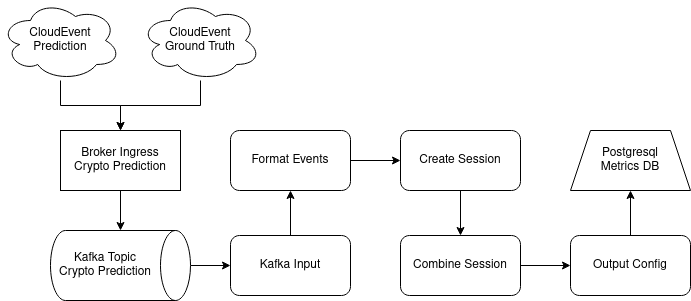

The diagram above was exported from draw.io. Its source (the exported page's mxGraphModel, read from the mxfile embedded in the PNG):
<mxGraphModel dx="2272" dy="1857" grid="1" gridSize="10" guides="1" tooltips="1" connect="1" arrows="1" fold="1" page="1" pageScale="1" pageWidth="850" pageHeight="1100" math="0" shadow="0">
  <root>
    <mxCell id="0" />
    <mxCell id="1" parent="0" />
    <mxCell id="i6w3rV2M0gYlI6_ACwIW-11" value="" style="edgeStyle=orthogonalEdgeStyle;rounded=0;orthogonalLoop=1;jettySize=auto;html=1;" edge="1" parent="1" source="i6w3rV2M0gYlI6_ACwIW-1" target="i6w3rV2M0gYlI6_ACwIW-10">
      <mxGeometry relative="1" as="geometry" />
    </mxCell>
    <mxCell id="i6w3rV2M0gYlI6_ACwIW-1" value="" style="shape=cylinder3;whiteSpace=wrap;html=1;boundedLbl=1;backgroundOutline=1;size=15;rotation=90;" vertex="1" parent="1">
      <mxGeometry x="-755" y="-895" width="70" height="140" as="geometry" />
    </mxCell>
    <mxCell id="i6w3rV2M0gYlI6_ACwIW-2" value="Kafka Topic&lt;br&gt;Crypto Prediction" style="text;html=1;strokeColor=none;fillColor=none;align=center;verticalAlign=middle;whiteSpace=wrap;rounded=0;" vertex="1" parent="1">
      <mxGeometry x="-790" y="-840" width="110" height="30" as="geometry" />
    </mxCell>
    <mxCell id="i6w3rV2M0gYlI6_ACwIW-9" value="" style="edgeStyle=orthogonalEdgeStyle;rounded=0;orthogonalLoop=1;jettySize=auto;html=1;entryX=0;entryY=0.5;entryDx=0;entryDy=0;entryPerimeter=0;" edge="1" parent="1" source="i6w3rV2M0gYlI6_ACwIW-3" target="i6w3rV2M0gYlI6_ACwIW-1">
      <mxGeometry relative="1" as="geometry" />
    </mxCell>
    <mxCell id="i6w3rV2M0gYlI6_ACwIW-3" value="&lt;div&gt;Broker Ingress&lt;/div&gt;&lt;div&gt;Crypto Prediction&lt;br&gt;&lt;/div&gt;" style="rounded=0;whiteSpace=wrap;html=1;" vertex="1" parent="1">
      <mxGeometry x="-780" y="-960" width="120" height="60" as="geometry" />
    </mxCell>
    <mxCell id="i6w3rV2M0gYlI6_ACwIW-7" value="" style="edgeStyle=orthogonalEdgeStyle;rounded=0;orthogonalLoop=1;jettySize=auto;html=1;" edge="1" parent="1" source="i6w3rV2M0gYlI6_ACwIW-4" target="i6w3rV2M0gYlI6_ACwIW-3">
      <mxGeometry relative="1" as="geometry" />
    </mxCell>
    <mxCell id="i6w3rV2M0gYlI6_ACwIW-4" value="&lt;div&gt;CloudEvent&lt;/div&gt;&lt;div&gt;Ground Truth&lt;br&gt;&lt;/div&gt;" style="ellipse;shape=cloud;whiteSpace=wrap;html=1;" vertex="1" parent="1">
      <mxGeometry x="-700" y="-1090" width="120" height="80" as="geometry" />
    </mxCell>
    <mxCell id="i6w3rV2M0gYlI6_ACwIW-6" value="" style="edgeStyle=orthogonalEdgeStyle;rounded=0;orthogonalLoop=1;jettySize=auto;html=1;" edge="1" parent="1" source="i6w3rV2M0gYlI6_ACwIW-5" target="i6w3rV2M0gYlI6_ACwIW-3">
      <mxGeometry relative="1" as="geometry" />
    </mxCell>
    <mxCell id="i6w3rV2M0gYlI6_ACwIW-5" value="CloudEvent&lt;br&gt;Prediction" style="ellipse;shape=cloud;whiteSpace=wrap;html=1;" vertex="1" parent="1">
      <mxGeometry x="-840" y="-1090" width="120" height="80" as="geometry" />
    </mxCell>
    <mxCell id="i6w3rV2M0gYlI6_ACwIW-13" value="" style="edgeStyle=orthogonalEdgeStyle;rounded=0;orthogonalLoop=1;jettySize=auto;html=1;" edge="1" parent="1" source="i6w3rV2M0gYlI6_ACwIW-10" target="i6w3rV2M0gYlI6_ACwIW-12">
      <mxGeometry relative="1" as="geometry" />
    </mxCell>
    <mxCell id="i6w3rV2M0gYlI6_ACwIW-10" value="Kafka Input" style="rounded=1;whiteSpace=wrap;html=1;" vertex="1" parent="1">
      <mxGeometry x="-610" y="-855" width="120" height="60" as="geometry" />
    </mxCell>
    <mxCell id="i6w3rV2M0gYlI6_ACwIW-15" value="" style="edgeStyle=orthogonalEdgeStyle;rounded=0;orthogonalLoop=1;jettySize=auto;html=1;" edge="1" parent="1" source="i6w3rV2M0gYlI6_ACwIW-12" target="i6w3rV2M0gYlI6_ACwIW-14">
      <mxGeometry relative="1" as="geometry" />
    </mxCell>
    <mxCell id="i6w3rV2M0gYlI6_ACwIW-12" value="Format Events" style="rounded=1;whiteSpace=wrap;html=1;" vertex="1" parent="1">
      <mxGeometry x="-610" y="-960" width="120" height="60" as="geometry" />
    </mxCell>
    <mxCell id="i6w3rV2M0gYlI6_ACwIW-17" value="" style="edgeStyle=orthogonalEdgeStyle;rounded=0;orthogonalLoop=1;jettySize=auto;html=1;" edge="1" parent="1" source="i6w3rV2M0gYlI6_ACwIW-14" target="i6w3rV2M0gYlI6_ACwIW-16">
      <mxGeometry relative="1" as="geometry" />
    </mxCell>
    <mxCell id="i6w3rV2M0gYlI6_ACwIW-14" value="Create Session" style="rounded=1;whiteSpace=wrap;html=1;" vertex="1" parent="1">
      <mxGeometry x="-440" y="-960" width="120" height="60" as="geometry" />
    </mxCell>
    <mxCell id="i6w3rV2M0gYlI6_ACwIW-19" value="" style="edgeStyle=orthogonalEdgeStyle;rounded=0;orthogonalLoop=1;jettySize=auto;html=1;" edge="1" parent="1" source="i6w3rV2M0gYlI6_ACwIW-16" target="i6w3rV2M0gYlI6_ACwIW-18">
      <mxGeometry relative="1" as="geometry" />
    </mxCell>
    <mxCell id="i6w3rV2M0gYlI6_ACwIW-16" value="Combine Session" style="rounded=1;whiteSpace=wrap;html=1;" vertex="1" parent="1">
      <mxGeometry x="-440" y="-855" width="120" height="60" as="geometry" />
    </mxCell>
    <mxCell id="i6w3rV2M0gYlI6_ACwIW-21" value="" style="edgeStyle=orthogonalEdgeStyle;rounded=0;orthogonalLoop=1;jettySize=auto;html=1;" edge="1" parent="1" source="i6w3rV2M0gYlI6_ACwIW-18" target="i6w3rV2M0gYlI6_ACwIW-20">
      <mxGeometry relative="1" as="geometry" />
    </mxCell>
    <mxCell id="i6w3rV2M0gYlI6_ACwIW-18" value="Output Config" style="rounded=1;whiteSpace=wrap;html=1;" vertex="1" parent="1">
      <mxGeometry x="-270" y="-855" width="120" height="60" as="geometry" />
    </mxCell>
    <mxCell id="i6w3rV2M0gYlI6_ACwIW-20" value="Postgresql&lt;br&gt;Metrics DB" style="shape=trapezoid;perimeter=trapezoidPerimeter;whiteSpace=wrap;html=1;fixedSize=1;" vertex="1" parent="1">
      <mxGeometry x="-270" y="-960" width="120" height="60" as="geometry" />
    </mxCell>
  </root>
</mxGraphModel>